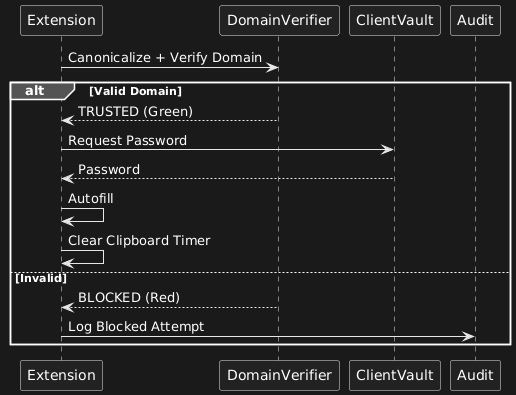

The diagram above was rendered by PlantUML. Its source (embedded in the PNG):
@startuml
participant Extension
participant DomainVerifier
participant ClientVault
participant Audit

Extension -> DomainVerifier : Canonicalize + Verify Domain
alt Valid Domain
  DomainVerifier --> Extension : TRUSTED (Green)
  Extension -> ClientVault : Request Password
  ClientVault --> Extension : Password
  Extension -> Extension : Autofill
  Extension -> Extension : Clear Clipboard Timer
else Invalid
  DomainVerifier --> Extension : BLOCKED (Red)
  Extension -> Audit : Log Blocked Attempt
end
@enduml